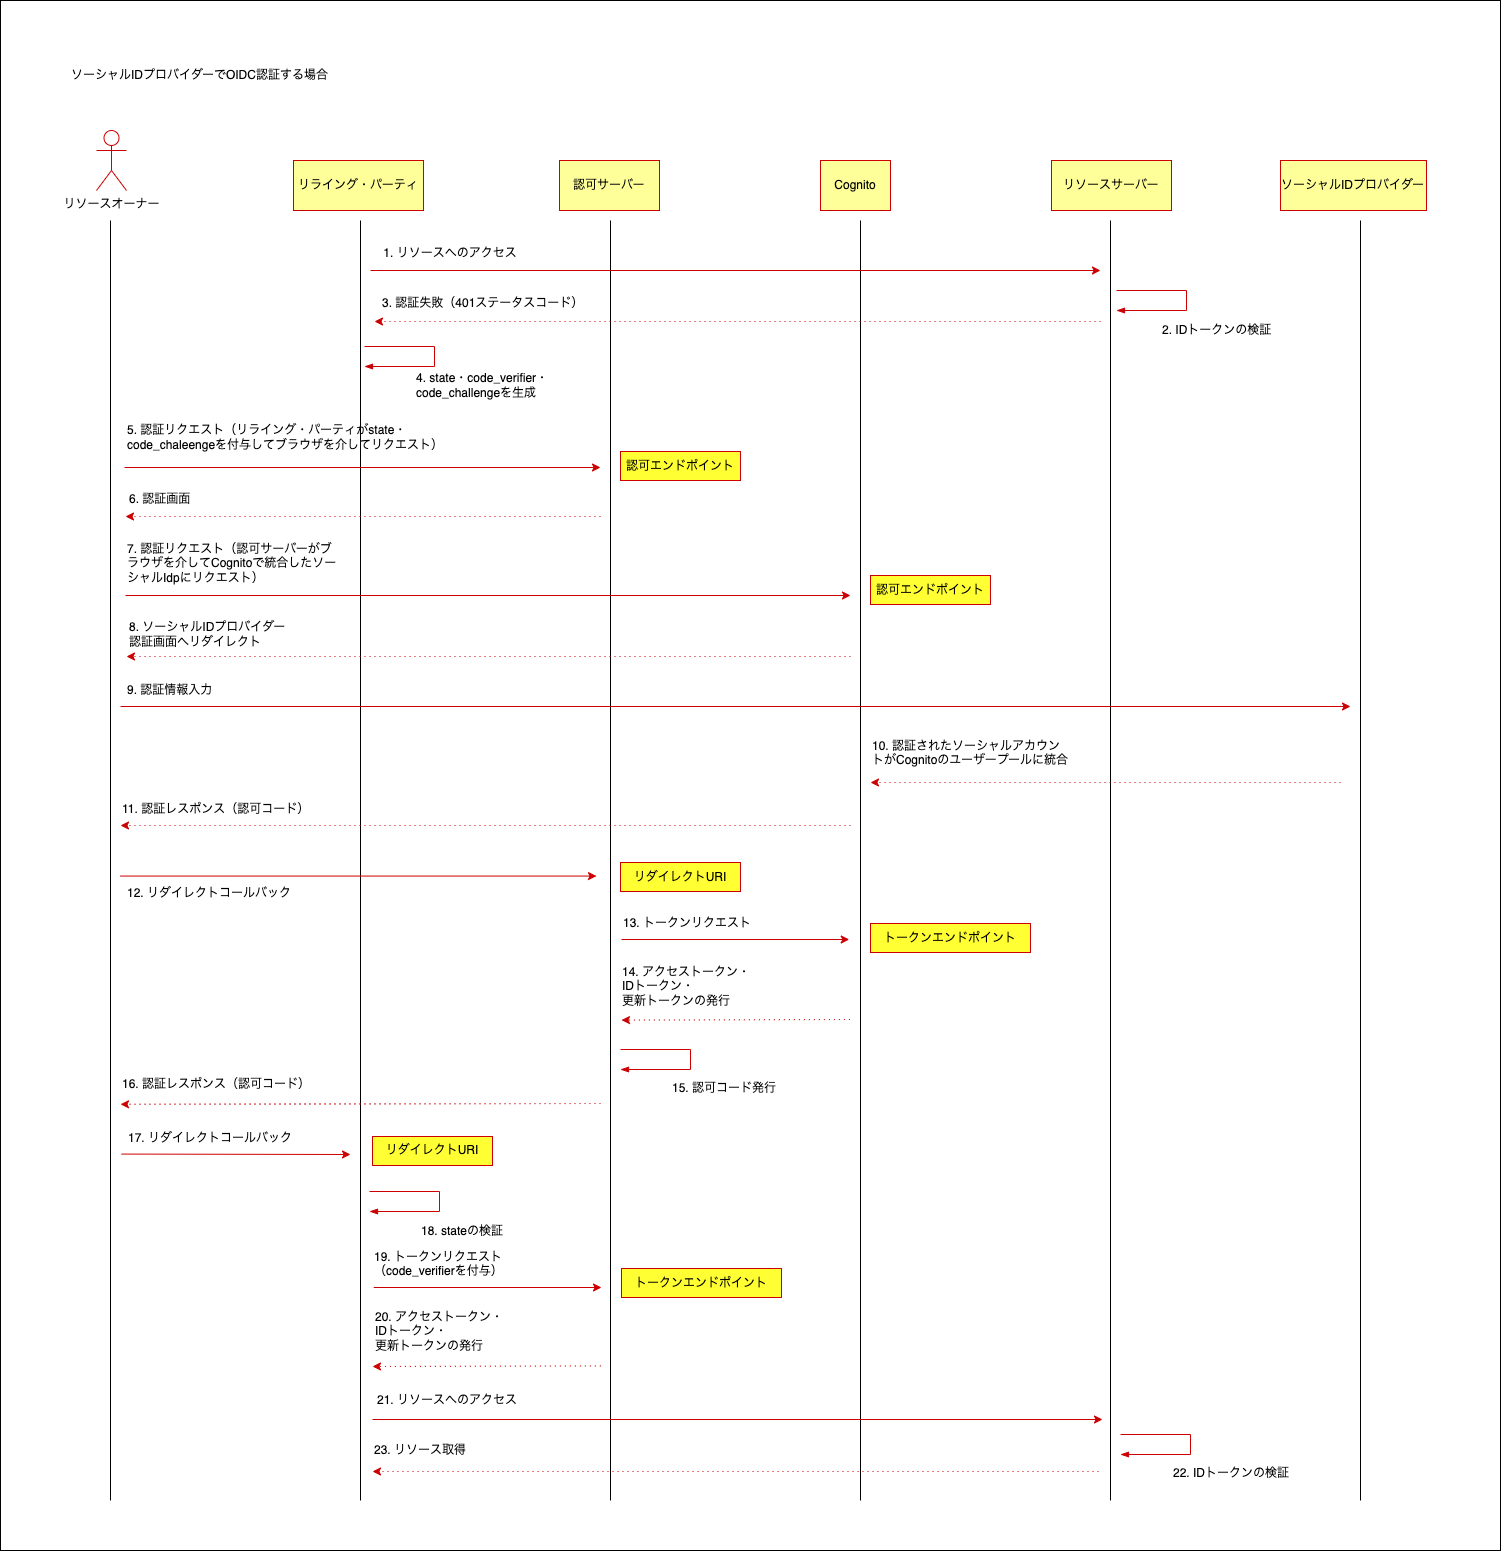

The diagram above was exported from draw.io. Its source (the exported page's mxGraphModel, read from the mxfile embedded in the PNG):
<mxGraphModel dx="1307" dy="2602" grid="1" gridSize="10" guides="1" tooltips="1" connect="1" arrows="1" fold="1" page="1" pageScale="1" pageWidth="827" pageHeight="1169" math="0" shadow="0">
  <root>
    <mxCell id="0" />
    <mxCell id="1" parent="0" />
    <mxCell id="53" value="" style="rounded=0;whiteSpace=wrap;html=1;fillColor=#FFFFFF;" parent="1" vertex="1">
      <mxGeometry x="190" y="-170" width="1500" height="1550" as="geometry" />
    </mxCell>
    <mxCell id="55" value="" style="endArrow=none;html=1;strokeColor=#000000;" parent="1" edge="1">
      <mxGeometry width="50" height="50" relative="1" as="geometry">
        <mxPoint x="300" y="1330" as="sourcePoint" />
        <mxPoint x="300" y="50" as="targetPoint" />
      </mxGeometry>
    </mxCell>
    <mxCell id="56" value="" style="endArrow=none;html=1;strokeColor=#000000;" parent="1" edge="1">
      <mxGeometry width="50" height="50" relative="1" as="geometry">
        <mxPoint x="550" y="1330" as="sourcePoint" />
        <mxPoint x="550" y="50" as="targetPoint" />
      </mxGeometry>
    </mxCell>
    <mxCell id="57" value="" style="endArrow=none;html=1;strokeColor=#000000;" parent="1" edge="1">
      <mxGeometry width="50" height="50" relative="1" as="geometry">
        <mxPoint x="1550" y="1330" as="sourcePoint" />
        <mxPoint x="1550" y="50" as="targetPoint" />
      </mxGeometry>
    </mxCell>
    <mxCell id="58" value="" style="endArrow=none;html=1;strokeColor=#000000;startArrow=none;" parent="1" edge="1">
      <mxGeometry width="50" height="50" relative="1" as="geometry">
        <mxPoint x="1300" y="1330" as="sourcePoint" />
        <mxPoint x="1300" y="50" as="targetPoint" />
      </mxGeometry>
    </mxCell>
    <mxCell id="59" value="" style="endArrow=none;html=1;strokeColor=#000000;" parent="1" edge="1">
      <mxGeometry width="50" height="50" relative="1" as="geometry">
        <mxPoint x="1050" y="1330" as="sourcePoint" />
        <mxPoint x="1050" y="50" as="targetPoint" />
      </mxGeometry>
    </mxCell>
    <mxCell id="61" value="リソースオーナー" style="shape=umlActor;verticalLabelPosition=bottom;verticalAlign=top;html=1;outlineConnect=0;strokeColor=#CC0000;fontColor=#000000;fillColor=#FFFFFF;" parent="1" vertex="1">
      <mxGeometry x="286" y="-40" width="30" height="60" as="geometry" />
    </mxCell>
    <mxCell id="62" value="Cognito" style="rounded=0;whiteSpace=wrap;html=1;strokeColor=#CC0000;fontColor=#000000;fillColor=#FFFF99;" parent="1" vertex="1">
      <mxGeometry x="1010" y="-10" width="70" height="50" as="geometry" />
    </mxCell>
    <mxCell id="63" value="リライング・パーティ" style="rounded=0;whiteSpace=wrap;html=1;strokeColor=#CC0000;fontColor=#000000;fillColor=#FFFF99;" parent="1" vertex="1">
      <mxGeometry x="483" y="-10" width="130" height="50" as="geometry" />
    </mxCell>
    <mxCell id="64" value="認可サーバー" style="rounded=0;whiteSpace=wrap;html=1;strokeColor=#CC0000;fontColor=#000000;fillColor=#FFFF99;" parent="1" vertex="1">
      <mxGeometry x="749" y="-10" width="100" height="50" as="geometry" />
    </mxCell>
    <mxCell id="65" value="リソースサーバー" style="rounded=0;whiteSpace=wrap;html=1;strokeColor=#CC0000;fontColor=#000000;fillColor=#FFFF99;" parent="1" vertex="1">
      <mxGeometry x="1241" y="-10" width="120" height="50" as="geometry" />
    </mxCell>
    <mxCell id="66" value="ソーシャルIDプロバイダー" style="rounded=0;whiteSpace=wrap;html=1;strokeColor=#CC0000;fontColor=#000000;fillColor=#FFFF99;" parent="1" vertex="1">
      <mxGeometry x="1470" y="-10" width="146" height="50" as="geometry" />
    </mxCell>
    <mxCell id="67" value="" style="endArrow=none;html=1;strokeColor=#000000;startArrow=none;" parent="1" edge="1">
      <mxGeometry width="50" height="50" relative="1" as="geometry">
        <mxPoint x="800" y="1330" as="sourcePoint" />
        <mxPoint x="800" y="50" as="targetPoint" />
      </mxGeometry>
    </mxCell>
    <mxCell id="68" value="" style="endArrow=classic;html=1;strokeColor=#CC0000;" parent="1" edge="1">
      <mxGeometry width="50" height="50" relative="1" as="geometry">
        <mxPoint x="560" y="100" as="sourcePoint" />
        <mxPoint x="1290" y="100" as="targetPoint" />
      </mxGeometry>
    </mxCell>
    <mxCell id="69" value="1. リソースへのアクセス" style="text;html=1;strokeColor=none;fillColor=none;align=center;verticalAlign=middle;whiteSpace=wrap;rounded=0;fontColor=#000000;" parent="1" vertex="1">
      <mxGeometry x="570" y="70" width="140" height="25" as="geometry" />
    </mxCell>
    <mxCell id="70" value="&lt;span&gt;3. 認証失敗（401ステータスコード）&lt;/span&gt;" style="text;html=1;strokeColor=none;fillColor=none;align=left;verticalAlign=middle;whiteSpace=wrap;rounded=0;fontColor=#000000;" parent="1" vertex="1">
      <mxGeometry x="570" y="120" width="210" height="25" as="geometry" />
    </mxCell>
    <mxCell id="71" value="" style="endArrow=classic;html=1;strokeColor=#CC0000;dashed=1;dashPattern=1 4;" parent="1" edge="1">
      <mxGeometry width="50" height="50" relative="1" as="geometry">
        <mxPoint x="1290" y="151" as="sourcePoint" />
        <mxPoint x="564" y="151" as="targetPoint" />
      </mxGeometry>
    </mxCell>
    <mxCell id="72" value="" style="endArrow=classic;html=1;fontColor=#000000;strokeColor=#CC0000;" parent="1" edge="1">
      <mxGeometry width="50" height="50" relative="1" as="geometry">
        <mxPoint x="314" y="297.0000000000002" as="sourcePoint" />
        <mxPoint x="790" y="297" as="targetPoint" />
      </mxGeometry>
    </mxCell>
    <mxCell id="73" value="5. 認証リクエスト（&lt;span style=&quot;text-align: center&quot;&gt;リライング・パーティ&lt;/span&gt;がstate・code_chaleengeを付与してブラウザを介してリクエスト）" style="text;html=1;strokeColor=none;fillColor=none;align=left;verticalAlign=middle;whiteSpace=wrap;rounded=0;fontColor=#000000;" parent="1" vertex="1">
      <mxGeometry x="315" y="254" width="325" height="25" as="geometry" />
    </mxCell>
    <mxCell id="74" value="認可エンドポイント" style="rounded=0;whiteSpace=wrap;html=1;strokeColor=#CC0000;fontColor=#000000;labelBackgroundColor=none;labelBorderColor=none;fillColor=#FFFF33;" parent="1" vertex="1">
      <mxGeometry x="810" y="281" width="120" height="29" as="geometry" />
    </mxCell>
    <mxCell id="75" value="" style="endArrow=classic;html=1;fontColor=#000000;strokeColor=#CC0000;dashed=1;dashPattern=1 4;" parent="1" edge="1">
      <mxGeometry width="50" height="50" relative="1" as="geometry">
        <mxPoint x="790" y="346" as="sourcePoint" />
        <mxPoint x="315" y="346" as="targetPoint" />
      </mxGeometry>
    </mxCell>
    <mxCell id="76" value="6. 認証画面" style="text;html=1;strokeColor=none;fillColor=none;align=left;verticalAlign=middle;whiteSpace=wrap;rounded=0;labelBackgroundColor=none;labelBorderColor=none;fontColor=#000000;" parent="1" vertex="1">
      <mxGeometry x="317" y="318" width="160" height="21" as="geometry" />
    </mxCell>
    <mxCell id="77" value="" style="endArrow=classic;html=1;fontColor=#000000;strokeColor=#CC0000;" parent="1" edge="1">
      <mxGeometry width="50" height="50" relative="1" as="geometry">
        <mxPoint x="314.9999999999998" y="425" as="sourcePoint" />
        <mxPoint x="1040" y="425" as="targetPoint" />
      </mxGeometry>
    </mxCell>
    <mxCell id="78" value="7. 認証リクエスト（認可サーバーがブラウザを介してCognitoで統合したソーシャルIdpにリクエスト）" style="text;html=1;strokeColor=none;fillColor=none;align=left;verticalAlign=middle;whiteSpace=wrap;rounded=0;labelBackgroundColor=none;labelBorderColor=none;fontColor=#000000;" parent="1" vertex="1">
      <mxGeometry x="315" y="378" width="215" height="30" as="geometry" />
    </mxCell>
    <mxCell id="79" value="認可エンドポイント" style="rounded=0;whiteSpace=wrap;html=1;strokeColor=#CC0000;fontColor=#000000;labelBackgroundColor=none;labelBorderColor=none;fillColor=#FFFF33;" parent="1" vertex="1">
      <mxGeometry x="1060" y="405" width="120" height="29" as="geometry" />
    </mxCell>
    <mxCell id="80" value="" style="endArrow=classic;html=1;fontColor=#000000;strokeColor=#CC0000;dashed=1;dashPattern=1 4;" parent="1" edge="1">
      <mxGeometry width="50" height="50" relative="1" as="geometry">
        <mxPoint x="1040" y="486" as="sourcePoint" />
        <mxPoint x="316" y="486" as="targetPoint" />
      </mxGeometry>
    </mxCell>
    <mxCell id="81" value="8. ソーシャルIDプロバイダー認証画面へリダイレクト" style="text;html=1;strokeColor=none;fillColor=none;align=left;verticalAlign=middle;whiteSpace=wrap;rounded=0;labelBackgroundColor=none;labelBorderColor=none;fontColor=#000000;" parent="1" vertex="1">
      <mxGeometry x="317" y="449" width="160" height="30" as="geometry" />
    </mxCell>
    <mxCell id="83" value="" style="endArrow=classic;html=1;fontColor=#000000;strokeColor=#CC0000;" parent="1" edge="1">
      <mxGeometry width="50" height="50" relative="1" as="geometry">
        <mxPoint x="310.0000000000002" y="536" as="sourcePoint" />
        <mxPoint x="1540" y="536" as="targetPoint" />
      </mxGeometry>
    </mxCell>
    <mxCell id="84" value="9. 認証情報入力" style="text;html=1;strokeColor=none;fillColor=none;align=left;verticalAlign=middle;whiteSpace=wrap;rounded=0;labelBackgroundColor=none;labelBorderColor=none;fontColor=#000000;" parent="1" vertex="1">
      <mxGeometry x="315" y="510" width="160" height="20" as="geometry" />
    </mxCell>
    <mxCell id="85" value="" style="endArrow=classic;html=1;fontColor=#000000;strokeColor=#CC0000;dashed=1;dashPattern=1 4;" parent="1" edge="1">
      <mxGeometry width="50" height="50" relative="1" as="geometry">
        <mxPoint x="1530" y="612" as="sourcePoint" />
        <mxPoint x="1060" y="612" as="targetPoint" />
      </mxGeometry>
    </mxCell>
    <mxCell id="86" value="" style="endArrow=classic;html=1;fontColor=#000000;strokeColor=#CC0000;dashed=1;dashPattern=1 4;" parent="1" edge="1">
      <mxGeometry width="50" height="50" relative="1" as="geometry">
        <mxPoint x="1040" y="655" as="sourcePoint" />
        <mxPoint x="310" y="655" as="targetPoint" />
      </mxGeometry>
    </mxCell>
    <mxCell id="87" value="&lt;span style=&quot;color: rgb(0 , 0 , 0) ; font-family: &amp;#34;helvetica&amp;#34; ; font-size: 12px ; font-style: normal ; font-weight: 400 ; letter-spacing: normal ; text-align: left ; text-indent: 0px ; text-transform: none ; word-spacing: 0px ; display: inline ; float: none&quot;&gt;11. 認証レスポンス（認可コード）&lt;/span&gt;" style="text;whiteSpace=wrap;html=1;labelBackgroundColor=#FFFFFF;" parent="1" vertex="1">
      <mxGeometry x="310" y="625" width="200" height="24" as="geometry" />
    </mxCell>
    <mxCell id="88" value="トークンエンドポイント" style="rounded=0;whiteSpace=wrap;html=1;strokeColor=#CC0000;fontColor=#000000;labelBackgroundColor=none;labelBorderColor=none;fillColor=#FFFF33;" parent="1" vertex="1">
      <mxGeometry x="1060" y="753" width="160" height="29" as="geometry" />
    </mxCell>
    <mxCell id="89" value="" style="endArrow=classic;html=1;fontColor=#000000;strokeColor=#CC0000;" parent="1" edge="1">
      <mxGeometry width="50" height="50" relative="1" as="geometry">
        <mxPoint x="811" y="769" as="sourcePoint" />
        <mxPoint x="1038.75" y="769" as="targetPoint" />
      </mxGeometry>
    </mxCell>
    <mxCell id="90" value="&lt;font color=&quot;#000000&quot; face=&quot;helvetica&quot;&gt;13. トークンリクエスト&lt;/font&gt;" style="text;whiteSpace=wrap;html=1;" parent="1" vertex="1">
      <mxGeometry x="811" y="739" width="200" height="20" as="geometry" />
    </mxCell>
    <mxCell id="91" value="14. アクセストークン・&lt;br&gt;IDトークン・&lt;br&gt;更新トークンの発行" style="text;html=1;strokeColor=none;fillColor=none;align=left;verticalAlign=middle;whiteSpace=wrap;rounded=0;labelBackgroundColor=none;labelBorderColor=none;fontColor=#000000;" parent="1" vertex="1">
      <mxGeometry x="810" y="801" width="140" height="30" as="geometry" />
    </mxCell>
    <mxCell id="92" value="" style="endArrow=classic;html=1;fontColor=#000000;strokeColor=#CC0000;dashed=1;dashPattern=1 4;exitX=0.548;exitY=0.69;exitDx=0;exitDy=0;exitPerimeter=0;" parent="1" edge="1">
      <mxGeometry width="50" height="50" relative="1" as="geometry">
        <mxPoint x="1039.4" y="849.0000000000001" as="sourcePoint" />
        <mxPoint x="811" y="849.6" as="targetPoint" />
      </mxGeometry>
    </mxCell>
    <mxCell id="93" value="&lt;span style=&quot;color: rgb(0 , 0 , 0) ; font-family: &amp;#34;helvetica&amp;#34; ; font-size: 12px ; font-style: normal ; font-weight: 400 ; letter-spacing: normal ; text-align: left ; text-indent: 0px ; text-transform: none ; word-spacing: 0px ; display: inline ; float: none&quot;&gt;10. 認証されたソーシャルアカウントがCognitoのユーザープールに統合&lt;/span&gt;" style="text;whiteSpace=wrap;html=1;labelBackgroundColor=#FFFFFF;" parent="1" vertex="1">
      <mxGeometry x="1060" y="562" width="200" height="40" as="geometry" />
    </mxCell>
    <mxCell id="101" value="15. 認可コード発行" style="text;html=1;strokeColor=none;fillColor=none;align=left;verticalAlign=middle;whiteSpace=wrap;rounded=0;labelBackgroundColor=none;labelBorderColor=none;fontColor=#000000;" parent="1" vertex="1">
      <mxGeometry x="860" y="910" width="140" height="17" as="geometry" />
    </mxCell>
    <mxCell id="103" value="" style="endArrow=classic;html=1;fontColor=#000000;strokeColor=#CC0000;dashed=1;dashPattern=1 4;exitX=0.548;exitY=0.69;exitDx=0;exitDy=0;exitPerimeter=0;entryX=0.08;entryY=0.697;entryDx=0;entryDy=0;entryPerimeter=0;" parent="1" edge="1">
      <mxGeometry width="50" height="50" relative="1" as="geometry">
        <mxPoint x="790.0000000000001" y="933.0000000000001" as="sourcePoint" />
        <mxPoint x="310" y="933.8000000000002" as="targetPoint" />
      </mxGeometry>
    </mxCell>
    <mxCell id="109" value="トークンエンドポイント" style="rounded=0;whiteSpace=wrap;html=1;strokeColor=#CC0000;fontColor=#000000;labelBackgroundColor=none;labelBorderColor=none;fillColor=#FFFF33;" parent="1" vertex="1">
      <mxGeometry x="811" y="1098" width="160" height="29" as="geometry" />
    </mxCell>
    <mxCell id="110" value="" style="endArrow=classic;html=1;fontColor=#000000;strokeColor=#CC0000;" parent="1" edge="1">
      <mxGeometry width="50" height="50" relative="1" as="geometry">
        <mxPoint x="563.25" y="1117" as="sourcePoint" />
        <mxPoint x="791" y="1117" as="targetPoint" />
      </mxGeometry>
    </mxCell>
    <mxCell id="111" value="&lt;font color=&quot;#000000&quot; face=&quot;helvetica&quot;&gt;19. トークンリクエスト（code_verifierを付与）&lt;/font&gt;" style="text;whiteSpace=wrap;html=1;" parent="1" vertex="1">
      <mxGeometry x="562" y="1073" width="208" height="20" as="geometry" />
    </mxCell>
    <mxCell id="112" value="20. アクセストークン・&lt;br&gt;IDトークン・&lt;br&gt;更新トークンの発行" style="text;html=1;strokeColor=none;fillColor=none;align=left;verticalAlign=middle;whiteSpace=wrap;rounded=0;labelBackgroundColor=none;labelBorderColor=none;fontColor=#000000;" parent="1" vertex="1">
      <mxGeometry x="563" y="1146" width="140" height="30" as="geometry" />
    </mxCell>
    <mxCell id="113" value="" style="endArrow=classic;html=1;fontColor=#000000;strokeColor=#CC0000;dashed=1;dashPattern=1 4;exitX=0.548;exitY=0.69;exitDx=0;exitDy=0;exitPerimeter=0;" parent="1" edge="1">
      <mxGeometry width="50" height="50" relative="1" as="geometry">
        <mxPoint x="790.4000000000001" y="1195.4" as="sourcePoint" />
        <mxPoint x="562" y="1196" as="targetPoint" />
      </mxGeometry>
    </mxCell>
    <mxCell id="119" value="" style="endArrow=classic;html=1;strokeColor=#CC0000;" parent="1" edge="1">
      <mxGeometry width="50" height="50" relative="1" as="geometry">
        <mxPoint x="562" y="1249" as="sourcePoint" />
        <mxPoint x="1292" y="1249" as="targetPoint" />
      </mxGeometry>
    </mxCell>
    <mxCell id="120" value="21. リソースへのアクセス" style="text;html=1;strokeColor=none;fillColor=none;align=center;verticalAlign=middle;whiteSpace=wrap;rounded=0;fontColor=#000000;" parent="1" vertex="1">
      <mxGeometry x="563" y="1217" width="148" height="25" as="geometry" />
    </mxCell>
    <mxCell id="121" value="&lt;span&gt;23. リソース取得&lt;/span&gt;" style="text;html=1;strokeColor=none;fillColor=none;align=left;verticalAlign=middle;whiteSpace=wrap;rounded=0;fontColor=#000000;" parent="1" vertex="1">
      <mxGeometry x="562" y="1270" width="210" height="20" as="geometry" />
    </mxCell>
    <mxCell id="122" value="" style="endArrow=classic;html=1;strokeColor=#CC0000;dashed=1;dashPattern=1 4;" parent="1" edge="1">
      <mxGeometry width="50" height="50" relative="1" as="geometry">
        <mxPoint x="1288" y="1301" as="sourcePoint" />
        <mxPoint x="562" y="1301" as="targetPoint" />
      </mxGeometry>
    </mxCell>
    <mxCell id="124" value="ソーシャルIDプロバイダーでOIDC認証する場合" style="text;html=1;strokeColor=none;fillColor=none;align=left;verticalAlign=middle;whiteSpace=wrap;rounded=0;labelBackgroundColor=none;labelBorderColor=none;fontColor=#000000;" parent="1" vertex="1">
      <mxGeometry x="259" y="-110" width="260" height="30" as="geometry" />
    </mxCell>
    <mxCell id="128" value="2. IDトークンの検証" style="text;html=1;strokeColor=none;fillColor=none;align=left;verticalAlign=middle;whiteSpace=wrap;rounded=0;labelBackgroundColor=none;labelBorderColor=none;fontColor=#000000;" parent="1" vertex="1">
      <mxGeometry x="1350" y="151" width="140" height="17" as="geometry" />
    </mxCell>
    <mxCell id="133" value="22. IDトークンの検証" style="text;html=1;strokeColor=none;fillColor=none;align=left;verticalAlign=middle;whiteSpace=wrap;rounded=0;labelBackgroundColor=none;labelBorderColor=none;fontColor=#000000;" parent="1" vertex="1">
      <mxGeometry x="1361" y="1294" width="140" height="17" as="geometry" />
    </mxCell>
    <mxCell id="136" value="" style="endArrow=classic;html=1;fontColor=#000000;strokeColor=#CC0000;" parent="1" edge="1">
      <mxGeometry width="50" height="50" relative="1" as="geometry">
        <mxPoint x="310" y="705.57" as="sourcePoint" />
        <mxPoint x="786" y="705.57" as="targetPoint" />
      </mxGeometry>
    </mxCell>
    <mxCell id="137" value="12. リダイレクトコールバック" style="text;html=1;strokeColor=none;fillColor=none;align=left;verticalAlign=middle;whiteSpace=wrap;rounded=0;fontColor=#000000;" parent="1" vertex="1">
      <mxGeometry x="315" y="714" width="169" height="17" as="geometry" />
    </mxCell>
    <mxCell id="138" value="リダイレクトURI" style="rounded=0;whiteSpace=wrap;html=1;strokeColor=#CC0000;fontColor=#000000;labelBackgroundColor=none;labelBorderColor=none;fillColor=#FFFF33;" parent="1" vertex="1">
      <mxGeometry x="810" y="692" width="120" height="29" as="geometry" />
    </mxCell>
    <mxCell id="139" value="&lt;span style=&quot;color: rgb(0 , 0 , 0) ; font-family: &amp;#34;helvetica&amp;#34; ; font-size: 12px ; font-style: normal ; font-weight: 400 ; letter-spacing: normal ; text-align: left ; text-indent: 0px ; text-transform: none ; word-spacing: 0px ; display: inline ; float: none&quot;&gt;16. 認証レスポンス（認可コード）&lt;/span&gt;" style="text;whiteSpace=wrap;html=1;labelBackgroundColor=#FFFFFF;" parent="1" vertex="1">
      <mxGeometry x="310" y="900" width="200" height="24" as="geometry" />
    </mxCell>
    <mxCell id="141" value="" style="endArrow=none;html=1;strokeColor=#CC0000;startArrow=blockThin;startFill=1;rounded=0;" parent="1" edge="1">
      <mxGeometry width="50" height="50" relative="1" as="geometry">
        <mxPoint x="810" y="899" as="sourcePoint" />
        <mxPoint x="810" y="879" as="targetPoint" />
        <Array as="points">
          <mxPoint x="880" y="899" />
          <mxPoint x="880" y="879" />
        </Array>
      </mxGeometry>
    </mxCell>
    <mxCell id="143" value="" style="endArrow=none;html=1;strokeColor=#CC0000;startArrow=blockThin;startFill=1;rounded=0;" parent="1" edge="1">
      <mxGeometry width="50" height="50" relative="1" as="geometry">
        <mxPoint x="1306" y="140" as="sourcePoint" />
        <mxPoint x="1306" y="120" as="targetPoint" />
        <Array as="points">
          <mxPoint x="1376" y="140" />
          <mxPoint x="1376" y="120" />
        </Array>
      </mxGeometry>
    </mxCell>
    <mxCell id="147" value="" style="endArrow=classic;html=1;fontColor=#000000;strokeColor=#CC0000;" parent="1" edge="1">
      <mxGeometry width="50" height="50" relative="1" as="geometry">
        <mxPoint x="311" y="983.5700000000002" as="sourcePoint" />
        <mxPoint x="540" y="984" as="targetPoint" />
      </mxGeometry>
    </mxCell>
    <mxCell id="148" value="17. リダイレクトコールバック" style="text;html=1;strokeColor=none;fillColor=none;align=left;verticalAlign=middle;whiteSpace=wrap;rounded=0;fontColor=#000000;" parent="1" vertex="1">
      <mxGeometry x="316" y="960" width="169" height="17" as="geometry" />
    </mxCell>
    <mxCell id="149" value="リダイレクトURI" style="rounded=0;whiteSpace=wrap;html=1;strokeColor=#CC0000;fontColor=#000000;labelBackgroundColor=none;labelBorderColor=none;fillColor=#FFFF33;" parent="1" vertex="1">
      <mxGeometry x="562" y="966" width="120" height="29" as="geometry" />
    </mxCell>
    <mxCell id="150" value="" style="endArrow=none;html=1;strokeColor=#CC0000;startArrow=blockThin;startFill=1;rounded=0;" parent="1" edge="1">
      <mxGeometry width="50" height="50" relative="1" as="geometry">
        <mxPoint x="1310" y="1284" as="sourcePoint" />
        <mxPoint x="1310" y="1264" as="targetPoint" />
        <Array as="points">
          <mxPoint x="1380" y="1284" />
          <mxPoint x="1380" y="1264" />
        </Array>
      </mxGeometry>
    </mxCell>
    <mxCell id="155" value="4. state・code_verifier・code_challengeを生成" style="text;html=1;strokeColor=none;fillColor=none;align=left;verticalAlign=middle;whiteSpace=wrap;rounded=0;labelBackgroundColor=none;labelBorderColor=none;fontColor=#000000;" vertex="1" parent="1">
      <mxGeometry x="604" y="207" width="146" height="17" as="geometry" />
    </mxCell>
    <mxCell id="156" value="" style="endArrow=none;html=1;strokeColor=#CC0000;startArrow=blockThin;startFill=1;rounded=0;" edge="1" parent="1">
      <mxGeometry width="50" height="50" relative="1" as="geometry">
        <mxPoint x="554" y="196" as="sourcePoint" />
        <mxPoint x="554" y="176" as="targetPoint" />
        <Array as="points">
          <mxPoint x="624" y="196" />
          <mxPoint x="624" y="176" />
        </Array>
      </mxGeometry>
    </mxCell>
    <mxCell id="157" value="18. stateの検証" style="text;html=1;strokeColor=none;fillColor=none;align=left;verticalAlign=middle;whiteSpace=wrap;rounded=0;labelBackgroundColor=none;labelBorderColor=none;fontColor=#000000;" vertex="1" parent="1">
      <mxGeometry x="609" y="1052" width="140" height="17" as="geometry" />
    </mxCell>
    <mxCell id="158" value="" style="endArrow=none;html=1;strokeColor=#CC0000;startArrow=blockThin;startFill=1;rounded=0;" edge="1" parent="1">
      <mxGeometry width="50" height="50" relative="1" as="geometry">
        <mxPoint x="559" y="1040.9999999999995" as="sourcePoint" />
        <mxPoint x="559" y="1020.9999999999995" as="targetPoint" />
        <Array as="points">
          <mxPoint x="629" y="1041" />
          <mxPoint x="629" y="1021" />
        </Array>
      </mxGeometry>
    </mxCell>
  </root>
</mxGraphModel>